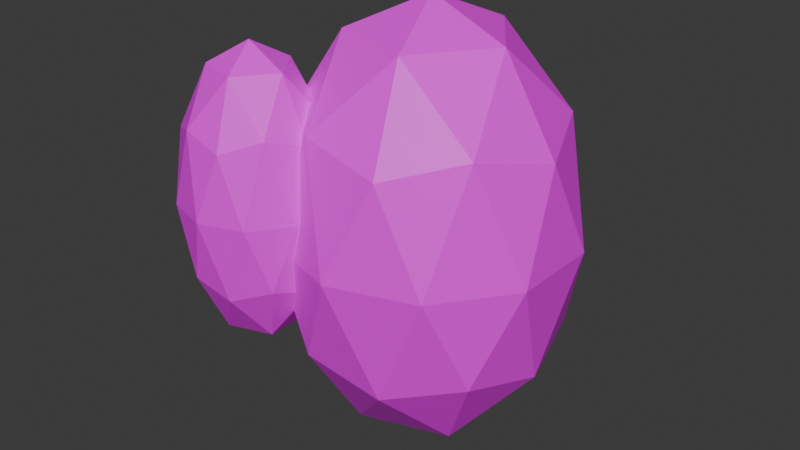 # Source: Tree3.blend  (saved by Blender 4.0.36; exported with 4.5.12 LTS)
import bpy
from mathutils import Matrix  # noqa: F401  (used for matrix-valued properties, if any)

bpy.ops.wm.read_factory_settings(use_empty=True)
scene = bpy.context.scene
scene.name = 'Scene'

# ---- collections
col_collection = bpy.data.collections.new('Collection'); scene.collection.children.link(col_collection)

# ---- images (referenced by path relative to the original .blend; pixels are not part of the script)
import os
ASSET_DIR = os.environ.get("B2B_ASSET_DIR", "")  # directory of the original .blend (textures are referenced by path, not embedded)
HERE = os.path.dirname(os.path.abspath(__file__))  # packed textures are extracted next to this script under _unpacked/

def load_image(name, relpath, width, height, colorspace="sRGB"):
    """Load a texture the original file referenced (path relative to the .blend, or extracted next to this script)."""
    p = next((c for c in (os.path.join(HERE, relpath), os.path.join(ASSET_DIR, relpath)) if relpath and os.path.exists(c)), "")
    if p:
        img = bpy.data.images.load(p, check_existing=True)
        img.name = name
    else:  # same state as the original file: an image datablock whose file is absent (Cycles renders it pink)
        img = bpy.data.images.new(name, width, height)
        img.source = "FILE"
        img.filepath = "//" + (relpath or name)
    img.colorspace_settings.name = colorspace
    return img
img_colorpalette_png = load_image('ColorPalette.png', 'ColorPalette.png', 1024, 1024, 'sRGB')

# ---- materials (node trees are filled in below, after node groups)
mat_material = bpy.data.materials.new('Material')
mat_material.use_transparent_shadow = False

# ---- material node trees
mat_material.use_nodes = True; mat_material.node_tree.nodes.clear()
_N = mat_material.node_tree.nodes; _L = mat_material.node_tree.links
n0 = _N.new('ShaderNodeBsdfPrincipled'); n0.name = 'Principled BSDF'; n0.location = (10, 300)
n0.inputs[3].default_value = 1.45
n1 = _N.new('ShaderNodeOutputMaterial'); n1.name = 'Material Output'; n1.location = (300, 300)
n2 = _N.new('ShaderNodeTexImage'); n2.name = 'Image Texture'; n2.location = (-382, 159)
n2.image = img_colorpalette_png
n2.interpolation = 'Closest'
_L.new(n0.outputs[0], n1.inputs[0])
_L.new(n2.outputs[0], n0.inputs[0])
n1.is_active_output = True

# ---- world
world_world = bpy.data.worlds.new('World'); scene.world = world_world
world_world.use_nodes = True; world_world.node_tree.nodes.clear()
_N = world_world.node_tree.nodes; _L = world_world.node_tree.links
n0 = _N.new('ShaderNodeOutputWorld'); n0.name = 'World Output'; n0.location = (300, 300)
n1 = _N.new('ShaderNodeBackground'); n1.name = 'Background'; n1.location = (10, 300)
n1.inputs[0].default_value = (0.05088, 0.05088, 0.05088, 1.0)
_L.new(n1.outputs[0], n0.inputs[0])
n0.is_active_output = True
world_world.color = (0.05088, 0.05088, 0.05088)
world_world.use_sun_shadow = False
world_world.sun_shadow_jitter_overblur = 0.0

# ---- meshes
me_icosphere = bpy.data.meshes.new('Icosphere')
me_icosphere.from_pydata([(0.0, 0.0, 0.0), (0.7236, -0.5257, 0.5528), (-0.2764, -0.8506, 0.5528), (-0.8944, 0.0, 0.5528), (-0.2764, 0.8506, 0.5528), (0.7236, 0.5257, 0.5528), (0.2764, -0.8506, 1.447), (-0.7236, -0.5257, 1.447), (-0.7236, 0.5257, 1.447), (0.2764, 0.8506, 1.447), (0.8944, 0.0, 1.447), (0.0, 0.0, 2.0), (-0.1625, -0.5, 0.1493), (0.4253, -0.309, 0.1493), (0.2629, -0.809, 0.4743), (0.8506, 0.0, 0.4743), (0.4253, 0.309, 0.1493), (-0.5257, 0.0, 0.1493), (-0.6882, -0.5, 0.4743), (-0.1625, 0.5, 0.1493), (-0.6882, 0.5, 0.4743), (0.2629, 0.809, 0.4743), (0.9511, -0.309, 1.0), (0.9511, 0.309, 1.0), (0.0, -1.0, 1.0), (0.5878, -0.809, 1.0), (-0.9511, -0.309, 1.0), (-0.5878, -0.809, 1.0), (-0.5878, 0.809, 1.0), (-0.9511, 0.309, 1.0), (0.5878, 0.809, 1.0), (0.0, 1.0, 1.0), (0.6882, -0.5, 1.526), (-0.2629, -0.809, 1.526), (-0.8506, 0.0, 1.526), (-0.2629, 0.809, 1.526), (0.6882, 0.5, 1.526), (0.1625, -0.5, 1.851), (0.5257, 0.0, 1.851), (-0.4253, -0.309, 1.851), (-0.4253, 0.309, 1.851), (0.1625, 0.5, 1.851), (-0.75, -0.75, 0.5), (-0.3882, -1.013, 0.8685), (-0.8882, -1.175, 0.8685), (-1.197, -0.75, 0.8685), (-0.8882, -0.3247, 0.8685), (-0.3882, -0.4871, 0.8685), (-0.6118, -1.175, 1.465), (-1.112, -1.013, 1.465), (-1.112, -0.4871, 1.465), (-0.6118, -0.3247, 1.465), (-0.3028, -0.75, 1.465), (-0.75, -0.75, 1.833), (-0.8312, -1.0, 0.5996), (-0.5373, -0.9045, 0.5996), (-0.6186, -1.155, 0.8162), (-0.3247, -0.75, 0.8162), (-0.5373, -0.5955, 0.5996), (-1.013, -0.75, 0.5996), (-1.094, -1.0, 0.8162), (-0.8312, -0.5, 0.5996), (-1.094, -0.5, 0.8162), (-0.6186, -0.3455, 0.8162), (-0.2745, -0.9045, 1.167), (-0.2745, -0.5955, 1.167), (-0.75, -1.25, 1.167), (-0.4561, -1.155, 1.167), (-1.226, -0.9045, 1.167), (-1.044, -1.155, 1.167), (-1.044, -0.3455, 1.167), (-1.226, -0.5955, 1.167), (-0.4561, -0.3455, 1.167), (-0.75, -0.25, 1.167), (-0.4059, -1.0, 1.517), (-0.8814, -1.155, 1.517), (-1.175, -0.75, 1.517), (-0.8814, -0.3455, 1.517), (-0.4059, -0.5, 1.517), (-0.6688, -1.0, 1.734), (-0.4871, -0.75, 1.734), (-0.9627, -0.9045, 1.734), (-0.9627, -0.5955, 1.734), (-0.6688, -0.5, 1.734)], [], [(0, 13, 12), (1, 13, 15), (0, 12, 17), (0, 17, 19), (0, 19, 16), (1, 15, 22), (2, 14, 24), (3, 18, 26), (4, 20, 28), (5, 21, 30), (1, 22, 25), (2, 24, 27), (3, 26, 29), (4, 28, 31), (5, 30, 23), (6, 32, 37), (7, 33, 39), (8, 34, 40), (9, 35, 41), (10, 36, 38), (38, 41, 11), (38, 36, 41), (36, 9, 41), (41, 40, 11), (41, 35, 40), (35, 8, 40), (40, 39, 11), (40, 34, 39), (34, 7, 39), (39, 37, 11), (39, 33, 37), (33, 6, 37), (37, 38, 11), (37, 32, 38), (32, 10, 38), (23, 36, 10), (23, 30, 36), (30, 9, 36), (31, 35, 9), (31, 28, 35), (28, 8, 35), (29, 34, 8), (29, 26, 34), (26, 7, 34), (27, 33, 7), (27, 24, 33), (24, 6, 33), (25, 32, 6), (25, 22, 32), (22, 10, 32), (30, 31, 9), (30, 21, 31), (21, 4, 31), (28, 29, 8), (28, 20, 29), (20, 3, 29), (26, 27, 7), (26, 18, 27), (18, 2, 27), (24, 25, 6), (24, 14, 25), (14, 1, 25), (22, 23, 10), (22, 15, 23), (15, 5, 23), (16, 21, 5), (16, 19, 21), (19, 4, 21), (19, 20, 4), (19, 17, 20), (17, 3, 20), (17, 18, 3), (17, 12, 18), (12, 2, 18), (15, 16, 5), (15, 13, 16), (13, 0, 16), (12, 14, 2), (12, 13, 14), (13, 1, 14), (42, 55, 54), (43, 55, 57), (42, 54, 59), (42, 59, 61), (42, 61, 58), (43, 57, 64), (44, 56, 66), (45, 60, 68), (46, 62, 70), (47, 63, 72), (43, 64, 67), (44, 66, 69), (45, 68, 71), (46, 70, 73), (47, 72, 65), (48, 74, 79), (49, 75, 81), (50, 76, 82), (51, 77, 83), (52, 78, 80), (80, 83, 53), (80, 78, 83), (78, 51, 83), (83, 82, 53), (83, 77, 82), (77, 50, 82), (82, 81, 53), (82, 76, 81), (76, 49, 81), (81, 79, 53), (81, 75, 79), (75, 48, 79), (79, 80, 53), (79, 74, 80), (74, 52, 80), (65, 78, 52), (65, 72, 78), (72, 51, 78), (73, 77, 51), (73, 70, 77), (70, 50, 77), (71, 76, 50), (71, 68, 76), (68, 49, 76), (69, 75, 49), (69, 66, 75), (66, 48, 75), (67, 74, 48), (67, 64, 74), (64, 52, 74), (72, 73, 51), (72, 63, 73), (63, 46, 73), (70, 71, 50), (70, 62, 71), (62, 45, 71), (68, 69, 49), (68, 60, 69), (60, 44, 69), (66, 67, 48), (66, 56, 67), (56, 43, 67), (64, 65, 52), (64, 57, 65), (57, 47, 65), (58, 63, 47), (58, 61, 63), (61, 46, 63), (61, 62, 46), (61, 59, 62), (59, 45, 62), (59, 60, 45), (59, 54, 60), (54, 44, 60), (57, 58, 47), (57, 55, 58), (55, 42, 58), (54, 56, 44), (54, 55, 56), (55, 43, 56)])
_uv = me_icosphere.uv_layers.new(name='UVMap')
_uv.uv.foreach_set('vector', [0.3055, 0.7825, 0.3055, 0.7825, 0.3055, 0.7825, 0.3055, 0.7825, 0.3055, 0.7825, 0.3055, 0.7825, 0.3055, 0.7825, 0.3055, 0.7825, 0.3055, 0.7825, 0.3055, 0.7825, 0.3055, 0.7825, 0.3055, 0.7825, 0.3055, 0.7825, 0.3055, 0.7825, 0.3055, 0.7825, 0.3055, 0.7825, 0.3055, 0.7825, 0.3055, 0.7825, 0.3055, 0.7825, 0.3055, 0.7825, 0.3055, 0.7825, 0.3055, 0.7825, 0.3055, 0.7825, 0.3055, 0.7825, 0.3055, 0.7825, 0.3055, 0.7825, 0.3055, 0.7825, 0.3055, 0.7825, 0.3055, 0.7825, 0.3055, 0.7825, 0.3055, 0.7825, 0.3055, 0.7825, 0.3055, 0.7825, 0.3055, 0.7825, 0.3055, 0.7825, 0.3055, 0.7825, 0.3055, 0.7825, 0.3055, 0.7825, 0.3055, 0.7825, 0.3055, 0.7825, 0.3055, 0.7825, 0.3055, 0.7825, 0.3055, 0.7825, 0.3055, 0.7825, 0.3055, 0.7825, 0.3055, 0.7825, 0.3055, 0.7825, 0.3055, 0.7825, 0.3055, 0.7825, 0.3055, 0.7825, 0.3055, 0.7825, 0.3055, 0.7825, 0.3055, 0.7825, 0.3055, 0.7825, 0.3055, 0.7825, 0.3055, 0.7825, 0.3055, 0.7825, 0.3055, 0.7825, 0.3055, 0.7825, 0.3055, 0.7825, 0.3055, 0.7825, 0.3055, 0.7825, 0.3055, 0.7825, 0.3055, 0.7825, 0.3055, 0.7825, 0.3055, 0.7825, 0.3055, 0.7825, 0.3055, 0.7825, 0.3055, 0.7825, 0.3055, 0.7825, 0.3055, 0.7825, 0.3055, 0.7825, 0.3055, 0.7825, 0.3055, 0.7825, 0.3055, 0.7825, 0.3055, 0.7825, 0.3055, 0.7825, 0.3055, 0.7825, 0.3055, 0.7825, 0.3055, 0.7825, 0.3055, 0.7825, 0.3055, 0.7825, 0.3055, 0.7825, 0.3055, 0.7825, 0.3055, 0.7825, 0.3055, 0.7825, 0.3055, 0.7825, 0.3055, 0.7825, 0.3055, 0.7825, 0.3055, 0.7825, 0.3055, 0.7825, 0.3055, 0.7825, 0.3055, 0.7825, 0.3055, 0.7825, 0.3055, 0.7825, 0.3055, 0.7825, 0.3055, 0.7825, 0.3055, 0.7825, 0.3055, 0.7825, 0.3055, 0.7825, 0.3055, 0.7825, 0.3055, 0.7825, 0.3055, 0.7825, 0.3055, 0.7825, 0.3055, 0.7825, 0.3055, 0.7825, 0.3055, 0.7825, 0.3055, 0.7825, 0.3055, 0.7825, 0.3055, 0.7825, 0.3055, 0.7825, 0.3055, 0.7825, 0.3055, 0.7825, 0.3055, 0.7825, 0.3055, 0.7825, 0.3055, 0.7825, 0.3055, 0.7825, 0.3055, 0.7825, 0.3055, 0.7825, 0.3055, 0.7825, 0.3055, 0.7825, 0.3055, 0.7825, 0.3055, 0.7825, 0.3055, 0.7825, 0.3055, 0.7825, 0.3055, 0.7825, 0.3055, 0.7825, 0.3055, 0.7825, 0.3055, 0.7825, 0.3055, 0.7825, 0.3055, 0.7825, 0.3055, 0.7825, 0.3055, 0.7825, 0.3055, 0.7825, 0.3055, 0.7825, 0.3055, 0.7825, 0.3055, 0.7825, 0.3055, 0.7825, 0.3055, 0.7825, 0.3055, 0.7825, 0.3055, 0.7825, 0.3055, 0.7825, 0.3055, 0.7825, 0.3055, 0.7825, 0.3055, 0.7825, 0.3055, 0.7825, 0.3055, 0.7825, 0.3055, 0.7825, 0.3055, 0.7825, 0.3055, 0.7825, 0.3055, 0.7825, 0.3055, 0.7825, 0.3055, 0.7825, 0.3055, 0.7825, 0.3055, 0.7825, 0.3055, 0.7825, 0.3055, 0.7825, 0.3055, 0.7825, 0.3055, 0.7825, 0.3055, 0.7825, 0.3055, 0.7825, 0.3055, 0.7825, 0.3055, 0.7825, 0.3055, 0.7825, 0.3055, 0.7825, 0.3055, 0.7825, 0.3055, 0.7825, 0.3055, 0.7825, 0.3055, 0.7825, 0.3055, 0.7825, 0.3055, 0.7825, 0.3055, 0.7825, 0.3055, 0.7825, 0.3055, 0.7825, 0.3055, 0.7825, 0.3055, 0.7825, 0.3055, 0.7825, 0.3055, 0.7825, 0.3055, 0.7825, 0.3055, 0.7825, 0.3055, 0.7825, 0.3055, 0.7825, 0.3055, 0.7825, 0.3055, 0.7825, 0.3055, 0.7825, 0.3055, 0.7825, 0.3055, 0.7825, 0.3055, 0.7825, 0.3055, 0.7825, 0.3055, 0.7825, 0.3055, 0.7825, 0.3055, 0.7825, 0.3055, 0.7825, 0.3055, 0.7825, 0.3055, 0.7825, 0.3055, 0.7825, 0.3055, 0.7825, 0.3055, 0.7825, 0.3055, 0.7825, 0.3055, 0.7825, 0.3055, 0.7825, 0.3055, 0.7825, 0.3055, 0.7825, 0.3055, 0.7825, 0.3055, 0.7825, 0.3055, 0.7825, 0.3055, 0.7825, 0.3055, 0.7825, 0.3055, 0.7825, 0.3055, 0.7825, 0.3055, 0.7825, 0.3055, 0.7825, 0.3055, 0.7825, 0.3055, 0.7825, 0.3055, 0.7825, 0.3055, 0.7825, 0.3055, 0.7825, 0.3055, 0.7825, 0.3055, 0.7825, 0.3055, 0.7825, 0.3055, 0.7825, 0.3055, 0.7825, 0.3055, 0.7825, 0.3055, 0.7825, 0.3055, 0.7825, 0.3055, 0.7825, 0.3055, 0.7825, 0.3055, 0.7825, 0.3055, 0.7825, 0.3055, 0.7825, 0.3055, 0.7825, 0.3055, 0.7825, 0.3055, 0.7825, 0.3055, 0.7825, 0.3055, 0.7825, 0.3055, 0.7825, 0.3055, 0.7825, 0.3055, 0.7825, 0.3055, 0.7825, 0.3055, 0.7825, 0.3055, 0.7825, 0.3055, 0.7825, 0.3055, 0.7825, 0.3055, 0.7825, 0.3055, 0.7825, 0.3055, 0.7825, 0.3055, 0.7825, 0.3055, 0.7825, 0.3055, 0.7825, 0.3055, 0.7825, 0.3055, 0.7825, 0.3055, 0.7825, 0.3055, 0.7825, 0.3055, 0.7825, 0.3055, 0.7825, 0.3055, 0.7825, 0.3055, 0.7825, 0.3055, 0.7825, 0.3055, 0.7825, 0.3055, 0.7825, 0.3055, 0.7825, 0.3055, 0.7825, 0.3055, 0.7825, 0.3055, 0.7825, 0.3055, 0.7825, 0.3055, 0.7825, 0.3055, 0.7825, 0.3055, 0.7825, 0.3055, 0.7825, 0.3055, 0.7825, 0.3055, 0.7825, 0.3055, 0.7825, 0.3055, 0.7825, 0.3055, 0.7825, 0.3055, 0.7825, 0.3055, 0.7825, 0.3055, 0.7825, 0.3055, 0.7825, 0.3055, 0.7825, 0.3055, 0.7825, 0.3055, 0.7825, 0.3055, 0.7825, 0.3055, 0.7825, 0.3055, 0.7825, 0.3055, 0.7825, 0.3055, 0.7825, 0.3055, 0.7825, 0.3055, 0.7825, 0.3055, 0.7825, 0.3055, 0.7825, 0.3055, 0.7825, 0.3055, 0.7825, 0.3055, 0.7825, 0.3055, 0.7825, 0.3055, 0.7825, 0.3055, 0.7825, 0.3055, 0.7825, 0.3055, 0.7825, 0.3055, 0.7825, 0.3055, 0.7825, 0.3055, 0.7825, 0.3055, 0.7825, 0.3055, 0.7825, 0.3055, 0.7825, 0.3055, 0.7825, 0.3055, 0.7825, 0.3055, 0.7825, 0.3055, 0.7825, 0.3055, 0.7825, 0.3055, 0.7825, 0.3055, 0.7825, 0.3055, 0.7825, 0.3055, 0.7825, 0.3055, 0.7825, 0.3055, 0.7825, 0.3055, 0.7825, 0.3055, 0.7825, 0.3055, 0.7825, 0.3055, 0.7825, 0.3055, 0.7825, 0.3055, 0.7825, 0.3055, 0.7825, 0.3055, 0.7825, 0.3055, 0.7825, 0.3055, 0.7825, 0.3055, 0.7825, 0.3055, 0.7825, 0.3055, 0.7825, 0.3055, 0.7825, 0.3055, 0.7825, 0.3055, 0.7825, 0.3055, 0.7825, 0.3055, 0.7825, 0.3055, 0.7825, 0.3055, 0.7825, 0.3055, 0.7825, 0.3055, 0.7825, 0.3055, 0.7825, 0.3055, 0.7825, 0.3055, 0.7825, 0.3055, 0.7825, 0.3055, 0.7825, 0.3055, 0.7825, 0.3055, 0.7825, 0.3055, 0.7825, 0.3055, 0.7825, 0.3055, 0.7825, 0.3055, 0.7825, 0.3055, 0.7825, 0.3055, 0.7825, 0.3055, 0.7825, 0.3055, 0.7825, 0.3055, 0.7825, 0.3055, 0.7825, 0.3055, 0.7825, 0.3055, 0.7825, 0.3055, 0.7825, 0.3055, 0.7825, 0.3055, 0.7825, 0.3055, 0.7825, 0.3055, 0.7825, 0.3055, 0.7825, 0.3055, 0.7825, 0.3055, 0.7825, 0.3055, 0.7825, 0.3055, 0.7825, 0.3055, 0.7825, 0.3055, 0.7825, 0.3055, 0.7825, 0.3055, 0.7825, 0.3055, 0.7825, 0.3055, 0.7825, 0.3055, 0.7825, 0.3055, 0.7825, 0.3055, 0.7825, 0.3055, 0.7825, 0.3055, 0.7825, 0.3055, 0.7825, 0.3055, 0.7825, 0.3055, 0.7825, 0.3055, 0.7825, 0.3055, 0.7825, 0.3055, 0.7825, 0.3055, 0.7825, 0.3055, 0.7825, 0.3055, 0.7825, 0.3055, 0.7825, 0.3055, 0.7825, 0.3055, 0.7825, 0.3055, 0.7825, 0.3055, 0.7825, 0.3055, 0.7825, 0.3055, 0.7825, 0.3055, 0.7825, 0.3055, 0.7825, 0.3055, 0.7825, 0.3055, 0.7825, 0.3055, 0.7825, 0.3055, 0.7825, 0.3055, 0.7825, 0.3055, 0.7825, 0.3055, 0.7825, 0.3055, 0.7825, 0.3055, 0.7825, 0.3055, 0.7825, 0.3055, 0.7825, 0.3055, 0.7825, 0.3055, 0.7825, 0.3055, 0.7825, 0.3055, 0.7825, 0.3055, 0.7825, 0.3055, 0.7825, 0.3055, 0.7825, 0.3055, 0.7825, 0.3055, 0.7825, 0.3055, 0.7825, 0.3055, 0.7825, 0.3055, 0.7825, 0.3055, 0.7825, 0.3055, 0.7825, 0.3055, 0.7825, 0.3055, 0.7825, 0.3055, 0.7825, 0.3055, 0.7825, 0.3055, 0.7825, 0.3055, 0.7825, 0.3055, 0.7825, 0.3055, 0.7825, 0.3055, 0.7825, 0.3055, 0.7825, 0.3055, 0.7825, 0.3055, 0.7825, 0.3055, 0.7825, 0.3055, 0.7825, 0.3055, 0.7825, 0.3055, 0.7825, 0.3055, 0.7825, 0.3055, 0.7825, 0.3055, 0.7825, 0.3055, 0.7825, 0.3055, 0.7825, 0.3055, 0.7825, 0.3055, 0.7825, 0.3055, 0.7825, 0.3055, 0.7825, 0.3055, 0.7825, 0.3055, 0.7825, 0.3055, 0.7825, 0.3055, 0.7825, 0.3055, 0.7825, 0.3055, 0.7825, 0.3055, 0.7825, 0.3055, 0.7825, 0.3055, 0.7825, 0.3055, 0.7825, 0.3055, 0.7825, 0.3055, 0.7825, 0.3055, 0.7825, 0.3055, 0.7825, 0.3055, 0.7825, 0.3055, 0.7825, 0.3055, 0.7825, 0.3055, 0.7825, 0.3055, 0.7825, 0.3055, 0.7825, 0.3055, 0.7825, 0.3055, 0.7825, 0.3055, 0.7825, 0.3055, 0.7825, 0.3055, 0.7825, 0.3055, 0.7825, 0.3055, 0.7825, 0.3055, 0.7825, 0.3055, 0.7825, 0.3055, 0.7825, 0.3055, 0.7825, 0.3055, 0.7825, 0.3055, 0.7825, 0.3055, 0.7825, 0.3055, 0.7825])
me_icosphere.materials.append(mat_material)
me_icosphere.update()

# ---- objects
ob_tree = bpy.data.objects.new('Tree', me_icosphere)

# ---- transforms, parenting, visibility, modifiers, constraints
ob_tree.location = (0.0, 0.0, 0.0)
ob_tree.scale = (2.0, 2.0, 3.0)

# ---- collection membership
col_collection.objects.link(ob_tree)

# ---- scene / render settings (as saved in the file)
scene.frame_start = 1; scene.frame_end = 250; scene.frame_set(1)
scene.render.engine = 'BLENDER_EEVEE_NEXT'
scene.cycles.sampling_pattern = 'TABULATED_SOBOL'
bpy.context.view_layer.update()

# ---- added for rendering (the .blend has no active camera and no usable light): camera, sun
cam_auto = bpy.data.cameras.new('AutoCamera')
cam_auto.lens = 50.0
cam_auto.sensor_width = 36.0
cam_auto.clip_end = 1000.0
ob_auto_camera = bpy.data.objects.new('AutoCamera', cam_auto)
scene.collection.objects.link(ob_auto_camera)
ob_auto_camera.location = (7.74889, -9.87804, 9.41869)
ob_auto_camera.rotation_euler = (1.09748, -7.21219e-08, 0.694738)
scene.camera = ob_auto_camera
light_auto_sun = bpy.data.lights.new('AutoSun', 'SUN')
light_auto_sun.energy = 3.0
light_auto_sun.angle = 0.0523599
ob_auto_sun = bpy.data.objects.new('AutoSun', light_auto_sun)
scene.collection.objects.link(ob_auto_sun)
ob_auto_sun.rotation_euler = (0.872665, 0.174533, 0.523599)
bpy.context.view_layer.update()
